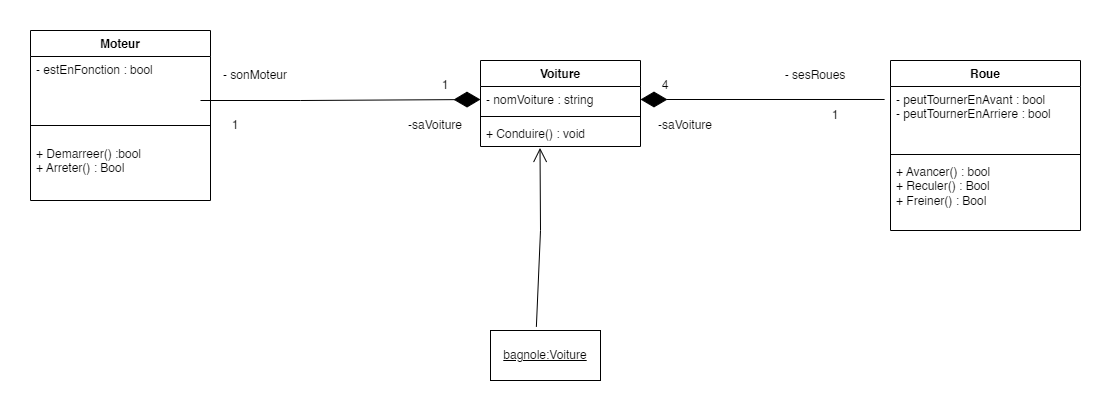

The diagram above was exported from draw.io. Its source (the exported page's mxGraphModel, read from the mxfile embedded in the PNG):
<mxGraphModel dx="673" dy="456" grid="1" gridSize="10" guides="1" tooltips="1" connect="1" arrows="1" fold="1" page="1" pageScale="1" pageWidth="1169" pageHeight="827" math="0" shadow="0">
  <root>
    <mxCell id="0" />
    <mxCell id="1" parent="0" />
    <mxCell id="WtXk9mf67e3mLddQAfH7-5" value="Moteur" style="swimlane;fontStyle=1;align=center;verticalAlign=top;childLayout=stackLayout;horizontal=1;startSize=26;horizontalStack=0;resizeParent=1;resizeParentMax=0;resizeLast=0;collapsible=1;marginBottom=0;whiteSpace=wrap;html=1;" vertex="1" parent="1">
      <mxGeometry x="50" y="170" width="180" height="170" as="geometry" />
    </mxCell>
    <mxCell id="WtXk9mf67e3mLddQAfH7-6" value="- estEnFonction : bool" style="text;strokeColor=none;fillColor=none;align=left;verticalAlign=top;spacingLeft=4;spacingRight=4;overflow=hidden;rotatable=0;points=[[0,0.5],[1,0.5]];portConstraint=eastwest;whiteSpace=wrap;html=1;" vertex="1" parent="WtXk9mf67e3mLddQAfH7-5">
      <mxGeometry y="26" width="180" height="54" as="geometry" />
    </mxCell>
    <mxCell id="WtXk9mf67e3mLddQAfH7-7" value="" style="line;strokeWidth=1;fillColor=none;align=left;verticalAlign=middle;spacingTop=-1;spacingLeft=3;spacingRight=3;rotatable=0;labelPosition=right;points=[];portConstraint=eastwest;strokeColor=inherit;" vertex="1" parent="WtXk9mf67e3mLddQAfH7-5">
      <mxGeometry y="80" width="180" height="30" as="geometry" />
    </mxCell>
    <mxCell id="WtXk9mf67e3mLddQAfH7-8" value="+ Demarreer() :bool&lt;br&gt;+ Arreter() : Bool&amp;nbsp;" style="text;strokeColor=none;fillColor=none;align=left;verticalAlign=top;spacingLeft=4;spacingRight=4;overflow=hidden;rotatable=0;points=[[0,0.5],[1,0.5]];portConstraint=eastwest;whiteSpace=wrap;html=1;" vertex="1" parent="WtXk9mf67e3mLddQAfH7-5">
      <mxGeometry y="110" width="180" height="60" as="geometry" />
    </mxCell>
    <mxCell id="WtXk9mf67e3mLddQAfH7-9" value="Voiture" style="swimlane;fontStyle=1;align=center;verticalAlign=top;childLayout=stackLayout;horizontal=1;startSize=26;horizontalStack=0;resizeParent=1;resizeParentMax=0;resizeLast=0;collapsible=1;marginBottom=0;whiteSpace=wrap;html=1;" vertex="1" parent="1">
      <mxGeometry x="500" y="200" width="160" height="86" as="geometry" />
    </mxCell>
    <mxCell id="WtXk9mf67e3mLddQAfH7-10" value="- nomVoiture : string" style="text;strokeColor=none;fillColor=none;align=left;verticalAlign=top;spacingLeft=4;spacingRight=4;overflow=hidden;rotatable=0;points=[[0,0.5],[1,0.5]];portConstraint=eastwest;whiteSpace=wrap;html=1;" vertex="1" parent="WtXk9mf67e3mLddQAfH7-9">
      <mxGeometry y="26" width="160" height="26" as="geometry" />
    </mxCell>
    <mxCell id="WtXk9mf67e3mLddQAfH7-11" value="" style="line;strokeWidth=1;fillColor=none;align=left;verticalAlign=middle;spacingTop=-1;spacingLeft=3;spacingRight=3;rotatable=0;labelPosition=right;points=[];portConstraint=eastwest;strokeColor=inherit;" vertex="1" parent="WtXk9mf67e3mLddQAfH7-9">
      <mxGeometry y="52" width="160" height="8" as="geometry" />
    </mxCell>
    <mxCell id="WtXk9mf67e3mLddQAfH7-12" value="+ Conduire() : void&amp;nbsp;" style="text;strokeColor=none;fillColor=none;align=left;verticalAlign=top;spacingLeft=4;spacingRight=4;overflow=hidden;rotatable=0;points=[[0,0.5],[1,0.5]];portConstraint=eastwest;whiteSpace=wrap;html=1;" vertex="1" parent="WtXk9mf67e3mLddQAfH7-9">
      <mxGeometry y="60" width="160" height="26" as="geometry" />
    </mxCell>
    <mxCell id="WtXk9mf67e3mLddQAfH7-13" value="Roue" style="swimlane;fontStyle=1;align=center;verticalAlign=top;childLayout=stackLayout;horizontal=1;startSize=26;horizontalStack=0;resizeParent=1;resizeParentMax=0;resizeLast=0;collapsible=1;marginBottom=0;whiteSpace=wrap;html=1;" vertex="1" parent="1">
      <mxGeometry x="910" y="200" width="190" height="170" as="geometry" />
    </mxCell>
    <mxCell id="WtXk9mf67e3mLddQAfH7-14" value="- peutTournerEnAvant : bool&amp;nbsp;&lt;br&gt;- peutTournerEnArriere : bool&amp;nbsp;" style="text;strokeColor=none;fillColor=none;align=left;verticalAlign=top;spacingLeft=4;spacingRight=4;overflow=hidden;rotatable=0;points=[[0,0.5],[1,0.5]];portConstraint=eastwest;whiteSpace=wrap;html=1;" vertex="1" parent="WtXk9mf67e3mLddQAfH7-13">
      <mxGeometry y="26" width="190" height="64" as="geometry" />
    </mxCell>
    <mxCell id="WtXk9mf67e3mLddQAfH7-15" value="" style="line;strokeWidth=1;fillColor=none;align=left;verticalAlign=middle;spacingTop=-1;spacingLeft=3;spacingRight=3;rotatable=0;labelPosition=right;points=[];portConstraint=eastwest;strokeColor=inherit;" vertex="1" parent="WtXk9mf67e3mLddQAfH7-13">
      <mxGeometry y="90" width="190" height="8" as="geometry" />
    </mxCell>
    <mxCell id="WtXk9mf67e3mLddQAfH7-16" value="+ Avancer() : bool&lt;br&gt;+ Reculer() : Bool&lt;br&gt;+ Freiner() : Bool&amp;nbsp;" style="text;strokeColor=none;fillColor=none;align=left;verticalAlign=top;spacingLeft=4;spacingRight=4;overflow=hidden;rotatable=0;points=[[0,0.5],[1,0.5]];portConstraint=eastwest;whiteSpace=wrap;html=1;" vertex="1" parent="WtXk9mf67e3mLddQAfH7-13">
      <mxGeometry y="98" width="190" height="72" as="geometry" />
    </mxCell>
    <mxCell id="WtXk9mf67e3mLddQAfH7-17" value="&lt;u&gt;bagnole:Voiture&lt;/u&gt;" style="html=1;whiteSpace=wrap;" vertex="1" parent="1">
      <mxGeometry x="510" y="470" width="110" height="50" as="geometry" />
    </mxCell>
    <mxCell id="WtXk9mf67e3mLddQAfH7-19" value="" style="endArrow=diamondThin;endFill=1;endSize=24;html=1;rounded=0;exitX=0;exitY=0.5;exitDx=0;exitDy=0;entryX=0;entryY=0.5;entryDx=0;entryDy=0;" edge="1" parent="1" target="WtXk9mf67e3mLddQAfH7-10">
      <mxGeometry width="160" relative="1" as="geometry">
        <mxPoint x="220" y="240" as="sourcePoint" />
        <mxPoint x="240" y="242.5" as="targetPoint" />
        <Array as="points">
          <mxPoint x="320" y="240" />
        </Array>
      </mxGeometry>
    </mxCell>
    <mxCell id="WtXk9mf67e3mLddQAfH7-21" value="- sonMoteur" style="text;html=1;strokeColor=none;fillColor=none;align=center;verticalAlign=middle;whiteSpace=wrap;rounded=0;" vertex="1" parent="1">
      <mxGeometry x="230" y="200" width="90" height="30" as="geometry" />
    </mxCell>
    <mxCell id="WtXk9mf67e3mLddQAfH7-22" value="- sesRoues" style="text;html=1;strokeColor=none;fillColor=none;align=center;verticalAlign=middle;whiteSpace=wrap;rounded=0;" vertex="1" parent="1">
      <mxGeometry x="790" y="200" width="90" height="30" as="geometry" />
    </mxCell>
    <mxCell id="WtXk9mf67e3mLddQAfH7-23" value="-saVoiture" style="text;html=1;strokeColor=none;fillColor=none;align=center;verticalAlign=middle;whiteSpace=wrap;rounded=0;" vertex="1" parent="1">
      <mxGeometry x="400" y="250" width="110" height="30" as="geometry" />
    </mxCell>
    <mxCell id="WtXk9mf67e3mLddQAfH7-27" value="-saVoiture" style="text;html=1;strokeColor=none;fillColor=none;align=center;verticalAlign=middle;whiteSpace=wrap;rounded=0;" vertex="1" parent="1">
      <mxGeometry x="650" y="250" width="110" height="30" as="geometry" />
    </mxCell>
    <mxCell id="WtXk9mf67e3mLddQAfH7-29" value="1" style="text;html=1;strokeColor=none;fillColor=none;align=center;verticalAlign=middle;whiteSpace=wrap;rounded=0;" vertex="1" parent="1">
      <mxGeometry x="240" y="250" width="30" height="30" as="geometry" />
    </mxCell>
    <mxCell id="WtXk9mf67e3mLddQAfH7-30" value="1" style="text;html=1;strokeColor=none;fillColor=none;align=center;verticalAlign=middle;whiteSpace=wrap;rounded=0;" vertex="1" parent="1">
      <mxGeometry x="840" y="240" width="30" height="30" as="geometry" />
    </mxCell>
    <mxCell id="WtXk9mf67e3mLddQAfH7-31" value="1" style="text;html=1;strokeColor=none;fillColor=none;align=center;verticalAlign=middle;whiteSpace=wrap;rounded=0;" vertex="1" parent="1">
      <mxGeometry x="450" y="210" width="30" height="30" as="geometry" />
    </mxCell>
    <mxCell id="WtXk9mf67e3mLddQAfH7-32" value="4" style="text;html=1;strokeColor=none;fillColor=none;align=center;verticalAlign=middle;whiteSpace=wrap;rounded=0;" vertex="1" parent="1">
      <mxGeometry x="670" y="210" width="30" height="30" as="geometry" />
    </mxCell>
    <mxCell id="WtXk9mf67e3mLddQAfH7-36" value="" style="endArrow=open;endFill=1;endSize=12;html=1;rounded=0;exitX=0.417;exitY=-0.074;exitDx=0;exitDy=0;exitPerimeter=0;entryX=0.372;entryY=1.055;entryDx=0;entryDy=0;entryPerimeter=0;" edge="1" parent="1" source="WtXk9mf67e3mLddQAfH7-17" target="WtXk9mf67e3mLddQAfH7-12">
      <mxGeometry width="160" relative="1" as="geometry">
        <mxPoint x="420" y="350" as="sourcePoint" />
        <mxPoint x="580" y="350" as="targetPoint" />
        <Array as="points">
          <mxPoint x="560" y="370" />
        </Array>
      </mxGeometry>
    </mxCell>
    <mxCell id="WtXk9mf67e3mLddQAfH7-20" value="" style="endArrow=diamondThin;endFill=1;endSize=24;html=1;rounded=0;exitX=-0.031;exitY=0.203;exitDx=0;exitDy=0;entryX=1;entryY=0.5;entryDx=0;entryDy=0;exitPerimeter=0;" edge="1" parent="1" source="WtXk9mf67e3mLddQAfH7-14" target="WtXk9mf67e3mLddQAfH7-10">
      <mxGeometry width="160" relative="1" as="geometry">
        <mxPoint x="860" y="242.5" as="sourcePoint" />
        <mxPoint x="700" y="242.5" as="targetPoint" />
      </mxGeometry>
    </mxCell>
  </root>
</mxGraphModel>